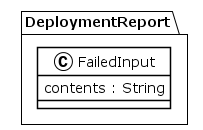

The diagram above was rendered by PlantUML. Its source (embedded in the PNG):
@startuml
!theme plain
package DeploymentReport {
class FailedInput {
	 contents : String
}
}
@enduml